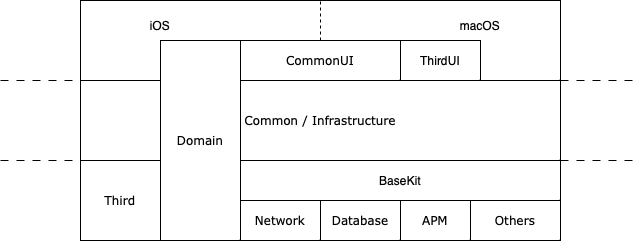

The diagram above was exported from draw.io. Its source (the exported page's mxGraphModel, read from the mxfile embedded in the PNG):
<mxGraphModel dx="691" dy="353" grid="1" gridSize="10" guides="1" tooltips="1" connect="1" arrows="1" fold="1" page="0" pageScale="1" pageWidth="827" pageHeight="1169" background="none" math="0" shadow="0">
  <root>
    <mxCell id="0" />
    <mxCell id="1" parent="0" />
    <mxCell id="nvkGBXeFqtiLsx-0NJLg-51" value="" style="endArrow=none;html=1;rounded=0;dashed=1;dashPattern=8 8;" edge="1" parent="1">
      <mxGeometry width="50" height="50" relative="1" as="geometry">
        <mxPoint y="360" as="sourcePoint" />
        <mxPoint x="640" y="360" as="targetPoint" />
      </mxGeometry>
    </mxCell>
    <mxCell id="nvkGBXeFqtiLsx-0NJLg-33" value="" style="endArrow=none;html=1;rounded=0;dashed=1;dashPattern=8 8;" edge="1" parent="1">
      <mxGeometry width="50" height="50" relative="1" as="geometry">
        <mxPoint y="440" as="sourcePoint" />
        <mxPoint x="640" y="440" as="targetPoint" />
      </mxGeometry>
    </mxCell>
    <mxCell id="nvkGBXeFqtiLsx-0NJLg-7" value="Common / Infrastructure" style="rounded=0;whiteSpace=wrap;html=1;fontFamily=Verdana;" vertex="1" parent="1">
      <mxGeometry x="80" y="360" width="480" height="80" as="geometry" />
    </mxCell>
    <mxCell id="nvkGBXeFqtiLsx-0NJLg-35" value="Third" style="rounded=0;whiteSpace=wrap;html=1;fontFamily=Verdana;" vertex="1" parent="1">
      <mxGeometry x="80" y="440" width="80" height="80" as="geometry" />
    </mxCell>
    <mxCell id="nvkGBXeFqtiLsx-0NJLg-45" value="" style="rounded=0;whiteSpace=wrap;html=1;" vertex="1" parent="1">
      <mxGeometry x="80" y="280" width="480" height="80" as="geometry" />
    </mxCell>
    <mxCell id="nvkGBXeFqtiLsx-0NJLg-47" value="iOS" style="text;html=1;strokeColor=none;fillColor=none;align=center;verticalAlign=middle;whiteSpace=wrap;rounded=0;" vertex="1" parent="1">
      <mxGeometry x="130" y="290" width="60" height="30" as="geometry" />
    </mxCell>
    <mxCell id="nvkGBXeFqtiLsx-0NJLg-2" value="Domain" style="rounded=0;whiteSpace=wrap;html=1;fontFamily=Verdana;" vertex="1" parent="1">
      <mxGeometry x="160" y="320" width="80" height="200" as="geometry" />
    </mxCell>
    <mxCell id="nvkGBXeFqtiLsx-0NJLg-8" value="CommonUI" style="rounded=0;whiteSpace=wrap;html=1;fontFamily=Verdana;" vertex="1" parent="1">
      <mxGeometry x="240" y="320" width="160" height="40" as="geometry" />
    </mxCell>
    <mxCell id="nvkGBXeFqtiLsx-0NJLg-49" value="ThirdUI" style="rounded=0;whiteSpace=wrap;html=1;" vertex="1" parent="1">
      <mxGeometry x="400" y="320" width="80" height="40" as="geometry" />
    </mxCell>
    <mxCell id="nvkGBXeFqtiLsx-0NJLg-41" value="BaseKit" style="rounded=0;whiteSpace=wrap;html=1;strokeWidth=1;" vertex="1" parent="1">
      <mxGeometry x="240" y="440" width="320" height="40" as="geometry" />
    </mxCell>
    <mxCell id="nvkGBXeFqtiLsx-0NJLg-4" value="Network" style="rounded=0;whiteSpace=wrap;html=1;fontFamily=Verdana;strokeColor=default;" vertex="1" parent="1">
      <mxGeometry x="240" y="480" width="80" height="40" as="geometry" />
    </mxCell>
    <mxCell id="nvkGBXeFqtiLsx-0NJLg-5" value="Database" style="rounded=0;whiteSpace=wrap;html=1;fontFamily=Verdana;strokeColor=default;" vertex="1" parent="1">
      <mxGeometry x="320" y="480" width="80" height="40" as="geometry" />
    </mxCell>
    <mxCell id="nvkGBXeFqtiLsx-0NJLg-6" value="APM" style="rounded=0;whiteSpace=wrap;html=1;fontFamily=Verdana;strokeColor=default;" vertex="1" parent="1">
      <mxGeometry x="400" y="480" width="70" height="40" as="geometry" />
    </mxCell>
    <mxCell id="nvkGBXeFqtiLsx-0NJLg-53" value="" style="endArrow=none;dashed=1;html=1;rounded=0;exitX=0.5;exitY=0;exitDx=0;exitDy=0;" edge="1" parent="1" source="nvkGBXeFqtiLsx-0NJLg-8">
      <mxGeometry width="50" height="50" relative="1" as="geometry">
        <mxPoint x="280" y="320" as="sourcePoint" />
        <mxPoint x="320" y="280" as="targetPoint" />
      </mxGeometry>
    </mxCell>
    <mxCell id="nvkGBXeFqtiLsx-0NJLg-54" value="macOS" style="text;html=1;strokeColor=none;fillColor=none;align=center;verticalAlign=middle;whiteSpace=wrap;rounded=0;" vertex="1" parent="1">
      <mxGeometry x="450" y="290" width="60" height="30" as="geometry" />
    </mxCell>
    <mxCell id="nvkGBXeFqtiLsx-0NJLg-55" value="Others" style="rounded=0;whiteSpace=wrap;html=1;fontFamily=Verdana;strokeColor=default;" vertex="1" parent="1">
      <mxGeometry x="470" y="480" width="90" height="40" as="geometry" />
    </mxCell>
  </root>
</mxGraphModel>